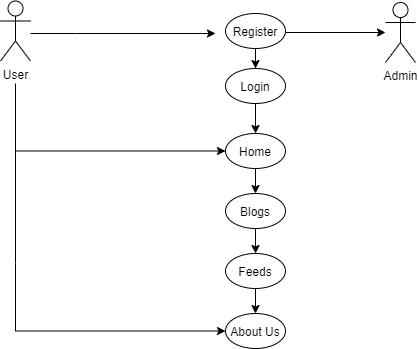

The diagram above was exported from draw.io. Its source (the exported page's mxGraphModel, read from the mxfile embedded in the PNG):
<mxGraphModel dx="1108" dy="443" grid="1" gridSize="10" guides="1" tooltips="1" connect="1" arrows="1" fold="1" page="1" pageScale="1" pageWidth="850" pageHeight="1100" math="0" shadow="0">
  <root>
    <mxCell id="0" />
    <mxCell id="1" parent="0" />
    <mxCell id="flVOZ4pHSaxwnLUham1z-23" value="" style="edgeStyle=orthogonalEdgeStyle;rounded=0;orthogonalLoop=1;jettySize=auto;html=1;entryX=0;entryY=0.5;entryDx=0;entryDy=0;" edge="1" parent="1" target="flVOZ4pHSaxwnLUham1z-10">
      <mxGeometry relative="1" as="geometry">
        <mxPoint x="120" y="200" as="sourcePoint" />
        <mxPoint x="125" y="260" as="targetPoint" />
        <Array as="points">
          <mxPoint x="120" y="218" />
        </Array>
      </mxGeometry>
    </mxCell>
    <mxCell id="flVOZ4pHSaxwnLUham1z-28" value="" style="edgeStyle=orthogonalEdgeStyle;rounded=0;orthogonalLoop=1;jettySize=auto;html=1;" edge="1" parent="1" source="flVOZ4pHSaxwnLUham1z-1">
      <mxGeometry relative="1" as="geometry">
        <mxPoint x="320" y="100" as="targetPoint" />
        <Array as="points">
          <mxPoint x="180" y="100" />
          <mxPoint x="180" y="100" />
        </Array>
      </mxGeometry>
    </mxCell>
    <mxCell id="flVOZ4pHSaxwnLUham1z-1" value="User" style="shape=umlActor;verticalLabelPosition=bottom;labelBackgroundColor=#ffffff;verticalAlign=top;html=1;outlineConnect=0;" vertex="1" parent="1">
      <mxGeometry x="105" y="67.5" width="30" height="60" as="geometry" />
    </mxCell>
    <mxCell id="flVOZ4pHSaxwnLUham1z-4" value="Admin" style="shape=umlActor;verticalLabelPosition=bottom;labelBackgroundColor=#ffffff;verticalAlign=top;html=1;outlineConnect=0;" vertex="1" parent="1">
      <mxGeometry x="490" y="69" width="30" height="60" as="geometry" />
    </mxCell>
    <mxCell id="flVOZ4pHSaxwnLUham1z-9" value="" style="edgeStyle=orthogonalEdgeStyle;rounded=0;orthogonalLoop=1;jettySize=auto;html=1;" edge="1" parent="1" source="flVOZ4pHSaxwnLUham1z-7" target="flVOZ4pHSaxwnLUham1z-8">
      <mxGeometry relative="1" as="geometry" />
    </mxCell>
    <mxCell id="flVOZ4pHSaxwnLUham1z-7" value="Register" style="ellipse;whiteSpace=wrap;html=1;" vertex="1" parent="1">
      <mxGeometry x="330" y="80" width="60" height="35" as="geometry" />
    </mxCell>
    <mxCell id="flVOZ4pHSaxwnLUham1z-11" value="" style="edgeStyle=orthogonalEdgeStyle;rounded=0;orthogonalLoop=1;jettySize=auto;html=1;" edge="1" parent="1" source="flVOZ4pHSaxwnLUham1z-8" target="flVOZ4pHSaxwnLUham1z-10">
      <mxGeometry relative="1" as="geometry" />
    </mxCell>
    <mxCell id="flVOZ4pHSaxwnLUham1z-12" value="" style="edgeStyle=orthogonalEdgeStyle;rounded=0;orthogonalLoop=1;jettySize=auto;html=1;" edge="1" parent="1" target="flVOZ4pHSaxwnLUham1z-4">
      <mxGeometry relative="1" as="geometry">
        <mxPoint x="390" y="99" as="sourcePoint" />
        <Array as="points">
          <mxPoint x="390" y="99" />
        </Array>
      </mxGeometry>
    </mxCell>
    <mxCell id="flVOZ4pHSaxwnLUham1z-8" value="Login" style="ellipse;whiteSpace=wrap;html=1;" vertex="1" parent="1">
      <mxGeometry x="330" y="135" width="60" height="35" as="geometry" />
    </mxCell>
    <mxCell id="flVOZ4pHSaxwnLUham1z-14" value="" style="edgeStyle=orthogonalEdgeStyle;rounded=0;orthogonalLoop=1;jettySize=auto;html=1;" edge="1" parent="1" source="flVOZ4pHSaxwnLUham1z-10" target="flVOZ4pHSaxwnLUham1z-13">
      <mxGeometry relative="1" as="geometry" />
    </mxCell>
    <mxCell id="flVOZ4pHSaxwnLUham1z-10" value="Home" style="ellipse;whiteSpace=wrap;html=1;" vertex="1" parent="1">
      <mxGeometry x="330" y="200" width="60" height="35" as="geometry" />
    </mxCell>
    <mxCell id="flVOZ4pHSaxwnLUham1z-16" value="" style="edgeStyle=orthogonalEdgeStyle;rounded=0;orthogonalLoop=1;jettySize=auto;html=1;" edge="1" parent="1" source="flVOZ4pHSaxwnLUham1z-13" target="flVOZ4pHSaxwnLUham1z-15">
      <mxGeometry relative="1" as="geometry" />
    </mxCell>
    <mxCell id="flVOZ4pHSaxwnLUham1z-13" value="Blogs" style="ellipse;whiteSpace=wrap;html=1;" vertex="1" parent="1">
      <mxGeometry x="330" y="260" width="60" height="35" as="geometry" />
    </mxCell>
    <mxCell id="flVOZ4pHSaxwnLUham1z-18" value="" style="edgeStyle=orthogonalEdgeStyle;rounded=0;orthogonalLoop=1;jettySize=auto;html=1;" edge="1" parent="1" source="flVOZ4pHSaxwnLUham1z-15" target="flVOZ4pHSaxwnLUham1z-17">
      <mxGeometry relative="1" as="geometry" />
    </mxCell>
    <mxCell id="flVOZ4pHSaxwnLUham1z-15" value="Feeds" style="ellipse;whiteSpace=wrap;html=1;" vertex="1" parent="1">
      <mxGeometry x="330" y="320" width="60" height="35" as="geometry" />
    </mxCell>
    <mxCell id="flVOZ4pHSaxwnLUham1z-17" value="About Us" style="ellipse;whiteSpace=wrap;html=1;" vertex="1" parent="1">
      <mxGeometry x="330" y="380" width="60" height="35" as="geometry" />
    </mxCell>
    <mxCell id="flVOZ4pHSaxwnLUham1z-26" value="" style="edgeStyle=orthogonalEdgeStyle;rounded=0;orthogonalLoop=1;jettySize=auto;html=1;entryX=0;entryY=0.5;entryDx=0;entryDy=0;" edge="1" parent="1">
      <mxGeometry relative="1" as="geometry">
        <mxPoint x="120" y="150" as="sourcePoint" />
        <mxPoint x="330" y="397.5" as="targetPoint" />
        <Array as="points">
          <mxPoint x="120" y="330" />
          <mxPoint x="120" y="398" />
        </Array>
      </mxGeometry>
    </mxCell>
  </root>
</mxGraphModel>